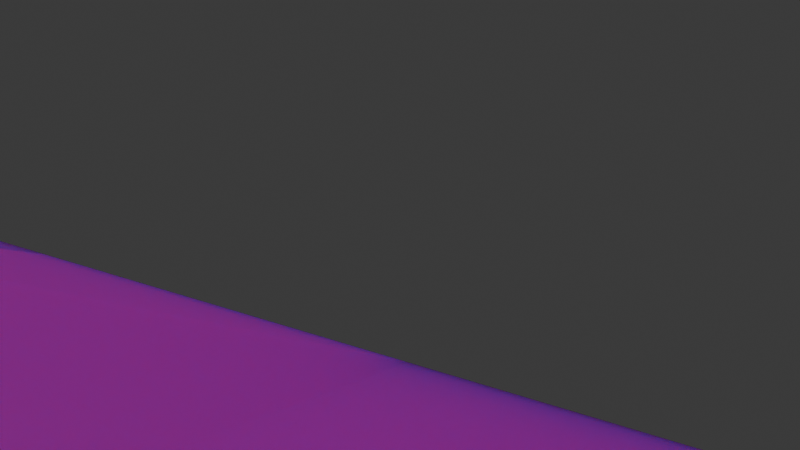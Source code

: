 # Source: Map.blend  (saved by Blender 5.1.30; exported with 4.5.12 LTS)
import bpy
from mathutils import Matrix  # noqa: F401  (used for matrix-valued properties, if any)

bpy.ops.wm.read_factory_settings(use_empty=True)
scene = bpy.context.scene
scene.name = 'Scene'

# ---- collections
col_collection = bpy.data.collections.new('Collection'); scene.collection.children.link(col_collection)

# ---- images (referenced by path relative to the original .blend; pixels are not part of the script)
import os
ASSET_DIR = os.environ.get("B2B_ASSET_DIR", "")  # directory of the original .blend (textures are referenced by path, not embedded)
HERE = os.path.dirname(os.path.abspath(__file__))  # packed textures are extracted next to this script under _unpacked/

def load_image(name, relpath, width, height, colorspace="sRGB"):
    """Load a texture the original file referenced (path relative to the .blend, or extracted next to this script)."""
    p = next((c for c in (os.path.join(HERE, relpath), os.path.join(ASSET_DIR, relpath)) if relpath and os.path.exists(c)), "")
    if p:
        img = bpy.data.images.load(p, check_existing=True)
        img.name = name
    else:  # same state as the original file: an image datablock whose file is absent (Cycles renders it pink)
        img = bpy.data.images.new(name, width, height)
        img.source = "FILE"
        img.filepath = "//" + (relpath or name)
    img.colorspace_settings.name = colorspace
    return img
img_asphalt_png_001 = load_image('Asphalt.png.001', 'Asphalt.png', 1024, 1024, 'sRGB')
img_asphalt_specular_png = load_image('Asphalt_specular.png', 'Asphalt_specular.png', 1024, 1024, 'Non-Color')
img_map = load_image('MAP', 'MAP.png', 1024, 1024, 'sRGB')

# ---- materials (node trees are filled in below, after node groups)
mat_material_001 = bpy.data.materials.new('Material.001')

# ---- material node trees
mat_material_001.use_nodes = True; mat_material_001.node_tree.nodes.clear()
_N = mat_material_001.node_tree.nodes; _L = mat_material_001.node_tree.links
n0 = _N.new('ShaderNodeBsdfPrincipled'); n0.name = 'Principled BSDF'; n0.location = (-200, 100)
n0.inputs[2].default_value = 0.4091
n0.inputs[3].default_value = 1.8
n0.inputs[8].default_value = 1.0
n0.inputs[10].default_value = 7.0
n1 = _N.new('ShaderNodeOutputMaterial'); n1.name = 'Material Output'; n1.location = (200, 100)
n2 = _N.new('ShaderNodeTexImage'); n2.name = 'Image Texture'; n2.location = (-472, 300)
n2.image = img_asphalt_png_001
n3 = _N.new('ShaderNodeTexCoord'); n3.name = 'Texture Coordinate'; n3.location = (-655, 110)
n4 = _N.new('ShaderNodeTexImage'); n4.name = 'Image Texture.001'; n4.location = (-631, -42)
n4.image = img_asphalt_specular_png
n5 = _N.new('ShaderNodeNormalMap'); n5.name = 'Normal Map'; n5.location = (-382, -74)
n5.inputs[0].default_value = 0.8
n6 = _N.new('ShaderNodeTexImage'); n6.name = 'Image Texture.002'; n6.location = (166, 546)
n6.image = img_map
_L.new(n0.outputs[0], n1.inputs[0])
_L.new(n2.outputs[0], n0.inputs[0])
_L.new(n3.outputs[2], n2.inputs[0])
_L.new(n4.outputs[0], n5.inputs[1])
_L.new(n5.outputs[0], n0.inputs[5])
n1.is_active_output = True

# ---- world
world_world = bpy.data.worlds.new('World'); scene.world = world_world
world_world.use_nodes = True; world_world.node_tree.nodes.clear()
_N = world_world.node_tree.nodes; _L = world_world.node_tree.links
n0 = _N.new('ShaderNodeOutputWorld'); n0.name = 'World Output'; n0.location = (200, 100)
n1 = _N.new('ShaderNodeBackground'); n1.name = 'Background'; n1.location = (-200, 100)
n1.inputs[0].default_value = (0.05088, 0.05088, 0.05088, 1.0)
_L.new(n1.outputs[0], n0.inputs[0])
n0.is_active_output = True
world_world.color = (0.05088, 0.05088, 0.05088)
world_world.sun_shadow_jitter_overblur = 0.0

# ---- cameras
cam_camera_001 = bpy.data.cameras.new('Camera.001')
cam_camera_001.lens = 81.14

# ---- lights
light_sun = bpy.data.lights.new('Sun', 'SUN')
light_sun.energy = 1.0

# ---- meshes
me_cube_001 = bpy.data.meshes.new('Cube.001')
me_cube_001.from_pydata([(-1.0, -1.0, -1.0), (-0.904, -0.904, 1.096), (-1.0, 1.0, -1.0), (-1.0, 1.0, 1.0), (1.0, -1.0, -1.0), (1.0, -1.0, 1.0), (1.0, 1.0, -1.0), (1.0, 1.0, 1.0), (-0.002077, 1.0, -1.0), (-0.002077, 1.0, 1.0), (-0.002077, -1.0, -1.0), (-0.002077, -1.0, 1.0), (-1.0, 0.0, -1.0), (-1.0, 0.0, 1.0), (1.0, 0.0, -1.0), (1.0, 0.0, 1.0), (-0.002077, 0.0, 2.227), (-0.002077, 0.0, -1.0), (0.498, 1.0, 1.0), (0.498, -1.0, -1.0), (0.498, 1.0, -1.0), (0.498, -1.0, 1.0), (0.498, 0.0, 1.0), (0.498, 0.0, -1.0), (-1.0, -0.5, -1.0), (1.0, -0.5, 1.0), (-0.002077, -0.5, 1.0), (-0.002077, -0.5, -1.0), (-0.904, -0.596, 1.096), (1.0, -0.5, -1.0), (0.498, -0.5, 1.0), (0.498, -0.5, -1.0), (-0.501, 1.0, -1.0), (-0.597, -0.904, 1.096), (-0.501, 1.0, 1.0), (-0.501, -1.0, -1.0), (-0.501, 0.0, -1.0), (-0.501, 0.0, -0.4152), (-0.501, -0.5, -1.0), (-0.597, -0.596, 1.096), (-1.0, 0.5, 1.0), (1.0, 0.5, -1.0), (-1.0, 0.5, -1.0), (1.0, 0.5, 1.0), (-0.002077, 0.5, 2.114), (-0.002077, 0.5, -1.0), (0.498, 0.5, -1.0), (0.498, 0.5, 1.0), (-0.501, 0.5, 3.747), (-0.501, 0.5, -1.0), (-0.501, -1.0, 1.0), (-1.0, -1.0, 1.0), (-1.0, -0.5, 1.0), (-0.501, -0.5, 1.0), (-0.5886, -0.9125, 1.0), (-0.9125, -0.9125, 1.0), (-0.9125, -0.5875, 1.0), (-0.5886, -0.5875, 1.0), (1.0, -0.75, 0.02915), (-0.002077, -0.75, 0.02915), (-0.002077, -0.75, -1.0), (0.498, -0.75, 0.02915), (0.498, -0.75, -1.0), (1.0, -0.75, -1.0), (-0.501, -0.75, -1.0), (-0.501, -0.75, 1.0), (1.0, -0.625, -1.0), (1.0, -0.625, 0.02915), (-0.002077, -0.625, 0.02915), (-0.002077, -0.625, -1.0), (0.498, -0.625, 0.02915), (0.498, -0.625, -1.0), (-0.501, -0.625, -1.0), (-0.501, -0.625, 1.0), (1.0, -0.875, 0.02915), (-0.002077, -0.875, 0.02915), (-0.002077, -0.875, -1.0), (0.498, -0.875, 0.02915), (0.498, -0.875, -1.0), (-0.501, -0.875, -1.0), (-0.501, -0.875, 1.0), (1.0, -0.875, -1.0)], [], [(42, 40, 3, 2), (20, 18, 7, 6), (81, 74, 5, 4), (35, 50, 51, 0), (78, 81, 4, 19), (77, 75, 11, 21), (79, 76, 10, 35), (19, 21, 11, 10), (32, 34, 9, 8), (49, 45, 17, 36), (47, 44, 16, 22), (48, 40, 13, 37), (46, 41, 14, 23), (41, 43, 15, 14), (24, 52, 13, 12), (45, 46, 23, 17), (43, 47, 22, 15), (4, 5, 21, 19), (74, 77, 21, 5), (76, 78, 19, 10), (8, 9, 18, 20), (17, 23, 31, 27), (15, 22, 30, 25), (51, 52, 24, 0), (36, 17, 27, 38), (22, 16, 26, 30), (37, 13, 52, 53), (23, 14, 29, 31), (14, 15, 25, 29), (16, 37, 53, 26), (12, 36, 38, 24), (44, 48, 37, 16), (42, 49, 36, 12), (2, 3, 34, 32), (75, 80, 50, 11), (10, 11, 50, 35), (2, 32, 49, 42), (9, 34, 48, 44), (7, 18, 47, 43), (8, 20, 46, 45), (6, 7, 43, 41), (20, 6, 41, 46), (34, 3, 40, 48), (18, 9, 44, 47), (32, 8, 45, 49), (12, 13, 40, 42), (54, 55, 51, 50), (55, 56, 52, 51), (56, 57, 53, 52), (28, 1, 33, 39), (33, 1, 55, 54), (28, 39, 57, 56), (57, 54, 50, 80, 65, 73, 53), (68, 73, 65, 59), (69, 71, 62, 60), (67, 70, 61, 58), (72, 69, 60, 64), (70, 68, 59, 61), (71, 66, 63, 62), (66, 67, 58, 63), (29, 25, 67, 66), (31, 29, 66, 71), (30, 26, 68, 70), (38, 27, 69, 72), (25, 30, 70, 67), (27, 31, 71, 69), (26, 53, 73, 68), (72, 64, 79, 35, 0, 24, 38), (1, 28, 56, 55), (39, 33, 54, 57), (59, 65, 80, 75), (60, 62, 78, 76), (58, 61, 77, 74), (64, 60, 76, 79), (61, 59, 75, 77), (62, 63, 81, 78), (63, 58, 74, 81)])
_uv = me_cube_001.uv_layers.new(name='UVMap')
_uv.uv.foreach_set('vector', [0.2063, 0.6555, 0.2061, 0.3815, 0.2748, 0.3815, 0.275, 0.6555, 0.4808, 0.6567, 0.4808, 0.383, 0.5496, 0.3835, 0.5496, 0.6571, 0.8221, 0.5676, 0.6819, 0.5676, 0.5496, 0.5503, 0.8221, 0.5505, 0.5496, 0.4818, 0.8229, 0.4809, 0.8229, 0.5494, 0.5496, 0.5503, 0.5668, 0.2058, 0.5668, 0.2748, 0.5496, 0.2748, 0.5496, 0.2058, 3.405e-09, 0.7933, 2.928e-09, 0.7248, 0.1344, 0.7251, 0.1344, 0.7936, 0.5668, 0.06855, 0.5668, 0.1371, 0.5496, 0.1371, 0.5496, 0.06855, 0.5496, 0.3446, 0.8229, 0.3437, 0.8229, 0.4124, 0.5496, 0.4133, 0.3439, 0.6558, 0.3439, 0.3822, 0.4123, 0.3826, 0.4123, 0.6562, 0.7557, 0.06855, 0.7557, 0.1371, 0.687, 0.1371, 0.687, 0.06855, 0.2755, 0.833, 0.2755, 0.6723, 0.3443, 0.6571, 0.3442, 0.8331, 0.9309, 0.2748, 0.9309, 0.6565, 0.9275, 0.6633, 0.8255, 0.841, 0.7557, 0.2058, 0.7557, 0.2748, 0.687, 0.2748, 0.687, 0.2058, 0.8221, 0.7566, 0.5496, 0.7564, 0.5496, 0.6877, 0.8221, 0.6879, 0.06892, 0.6555, 0.06869, 0.3815, 0.1374, 0.3815, 0.1376, 0.6555, 0.7557, 0.1371, 0.7557, 0.2058, 0.687, 0.2058, 0.687, 0.1371, 0.8934, 0.1374, 0.8244, 0.1374, 0.8244, 0.0687, 0.8934, 0.0687, 0.5496, 0.2757, 0.8229, 0.2748, 0.8229, 0.3437, 0.5496, 0.3446, 3.326e-09, 0.8621, 3.405e-09, 0.7933, 0.1344, 0.7936, 0.1344, 0.8624, 0.5668, 0.1371, 0.5668, 0.2058, 0.5496, 0.2058, 0.5496, 0.1371, 0.4123, 0.6562, 0.4123, 0.3826, 0.4808, 0.383, 0.4808, 0.6567, 0.687, 0.1371, 0.687, 0.2058, 0.6183, 0.2058, 0.6183, 0.1371, 0.8934, 0.0687, 0.8244, 0.0687, 0.8244, 0.0, 0.8934, 0.0, -4.345e-09, 0.3815, 0.06869, 0.3815, 0.06892, 0.6555, 0.0002272, 0.6555, 0.687, 0.06855, 0.687, 0.1371, 0.6183, 0.1371, 0.6183, 0.06855, 0.3442, 0.8331, 0.3443, 0.6571, 0.4127, 0.8243, 0.4129, 0.8332, 0.4859, 0.8571, 0.4129, 0.6647, 0.4176, 0.6583, 0.4859, 0.6571, 0.687, 0.2058, 0.687, 0.2748, 0.6183, 0.2748, 0.6183, 0.2058, 0.8221, 0.6879, 0.5496, 0.6877, 0.5496, 0.619, 0.8221, 0.6192, 1.0, 0.2748, 1.0, 0.6418, 0.9309, 0.448, 0.9317, 0.4429, 0.687, 1.911e-08, 0.687, 0.06855, 0.6183, 0.06855, 0.6183, 1.393e-08, 0.8235, 0.4818, 0.9309, 0.2748, 0.8255, 0.841, 0.8229, 0.4734, 0.7557, 2.43e-08, 0.7557, 0.06855, 0.687, 0.06855, 0.687, 1.911e-08, 0.2755, 0.6553, 0.2755, 0.3817, 0.3439, 0.3822, 0.3439, 0.6558, 2.928e-09, 0.7248, 0.1328, 0.6555, 0.1344, 0.6567, 0.1344, 0.7251, 0.5496, 0.4133, 0.8229, 0.4124, 0.8229, 0.4809, 0.5496, 0.4818, 0.8244, 2.949e-08, 0.8244, 0.06855, 0.7557, 0.06855, 0.7557, 2.43e-08, 0.4123, 0.3826, 0.3439, 0.3822, 0.3487, 0.0, 0.4171, 0.2239, 0.8934, 0.2061, 0.8244, 0.2061, 0.8244, 0.1374, 0.8934, 0.1374, 0.8244, 0.1371, 0.8244, 0.2058, 0.7557, 0.2058, 0.7557, 0.1371, 0.8221, 0.8252, 0.5496, 0.8251, 0.5496, 0.7564, 0.8221, 0.7566, 0.8244, 0.2058, 0.8244, 0.2748, 0.7557, 0.2748, 0.7557, 0.2058, 0.2755, 0.3764, 0.2748, 0.3815, 0.2061, 0.3815, 0.2065, -3.826e-08, 0.4808, 0.383, 0.4123, 0.3826, 0.4171, 0.2239, 0.4856, 0.3767, 0.8244, 0.06855, 0.8244, 0.1371, 0.7557, 0.1371, 0.7557, 0.06855, 0.1376, 0.6555, 0.1374, 0.3815, 0.2061, 0.3815, 0.2063, 0.6555, 0.881, 0.2181, 0.8365, 0.2181, 0.8244, 0.2061, 0.893, 0.2061, 0.8365, 0.2181, 0.8365, 0.2628, 0.8244, 0.2748, 0.8244, 0.2061, 0.8365, 0.2628, 0.881, 0.2628, 0.893, 0.2748, 0.8244, 0.2748, 0.4859, 0.8406, 0.4859, 0.7983, 0.5281, 0.7983, 0.5281, 0.8406, 0.5336, 0.7029, 0.5336, 0.745, 0.5203, 0.7462, 0.5203, 0.7017, 0.5469, 0.7029, 0.5469, 0.745, 0.5336, 0.7461, 0.5336, 0.7017, 0.881, 0.2628, 0.881, 0.2181, 0.893, 0.2061, 0.893, 0.2233, 0.893, 0.2404, 0.893, 0.2576, 0.893, 0.2748, 0.4859, 0.7982, 0.4859, 0.6571, 0.5031, 0.6571, 0.5031, 0.7982, 0.6012, 0.1371, 0.6012, 0.2058, 0.584, 0.2058, 0.584, 0.1371, 0.9278, 1.272e-08, 0.9278, 0.06898, 0.9106, 0.06898, 0.9106, 1.142e-08, 0.6012, 0.06855, 0.6012, 0.1371, 0.584, 0.1371, 0.584, 0.06855, 0.9278, 0.06898, 0.9278, 0.1377, 0.9106, 0.1377, 0.9106, 0.06898, 0.6012, 0.2058, 0.6012, 0.2748, 0.584, 0.2748, 0.584, 0.2058, 0.8221, 0.602, 0.6819, 0.6019, 0.6819, 0.5847, 0.8221, 0.5848, 0.8221, 0.6192, 0.5496, 0.619, 0.6819, 0.6019, 0.8221, 0.602, 0.6183, 0.2058, 0.6183, 0.2748, 0.6012, 0.2748, 0.6012, 0.2058, 0.2689, 0.7246, 0.2689, 0.7932, 0.1344, 0.7931, 0.1344, 0.7245, 0.6183, 0.06855, 0.6183, 0.1371, 0.6012, 0.1371, 0.6012, 0.06855, 0.2689, 0.6556, 0.2689, 0.7246, 0.1344, 0.7245, 0.1344, 0.6555, 0.6183, 0.1371, 0.6183, 0.2058, 0.6012, 0.2058, 0.6012, 0.1371, 0.2689, 0.7932, 0.2689, 0.8617, 0.267, 0.8612, 0.1344, 0.7931, 0.6012, 0.06855, 0.584, 0.06855, 0.5668, 0.06855, 0.5496, 0.06855, 0.5496, 8.74e-09, 0.6183, 1.393e-08, 0.6183, 0.06855, 0.5336, 0.6583, 0.5336, 0.7006, 0.5203, 0.7017, 0.5203, 0.6571, 0.5336, 0.7006, 0.5336, 0.6583, 0.5469, 0.6571, 0.5469, 0.7017, 0.5031, 0.7982, 0.5031, 0.6571, 0.5203, 0.6571, 0.5203, 0.7983, 0.584, 0.1371, 0.584, 0.2058, 0.5668, 0.2058, 0.5668, 0.1371, 0.9106, 1.142e-08, 0.9106, 0.06898, 0.8934, 0.06898, 0.8934, 1.013e-08, 0.584, 0.06855, 0.584, 0.1371, 0.5668, 0.1371, 0.5668, 0.06855, 0.9106, 0.06898, 0.9106, 0.1377, 0.8934, 0.1377, 0.8934, 0.06898, 0.584, 0.2058, 0.584, 0.2748, 0.5668, 0.2748, 0.5668, 0.2058, 0.8221, 0.5848, 0.6819, 0.5847, 0.6819, 0.5676, 0.8221, 0.5676])
me_cube_001.materials.append(mat_material_001)
me_cube_001.update()

# ---- objects
ob_cube = bpy.data.objects.new('Cube', me_cube_001)
ob_sun = bpy.data.objects.new('Sun', light_sun)
ob_camera = bpy.data.objects.new('Camera', cam_camera_001)

# ---- transforms, parenting, visibility, modifiers, constraints
ob_cube.location = (0.0, 0.0, 0.0)
ob_cube.scale = (25.17, 25.17, 2.056)
ob_sun.location = (-1.549, 7.598, 26.59)
ob_sun.rotation_euler = (0.1713, -0.737, -0.06548)
ob_camera.location = (22.61, -9.046, 22.42)
ob_camera.rotation_euler = (1.186, 4.134e-07, 0.5894)

# ---- collection membership
col_collection.objects.link(ob_cube)
col_collection.objects.link(ob_sun)
col_collection.objects.link(ob_camera)

# ---- scene / render settings (as saved in the file)
scene.camera = ob_camera
scene.frame_start = 1; scene.frame_end = 250; scene.frame_set(1)
scene.render.engine = 'CYCLES'
scene.render.bake_bias = 0.0
scene.render.bake_samples = 0
scene.cycles.sampling_pattern = 'TABULATED_SOBOL'
scene.eevee.use_volume_custom_range = False
bpy.context.view_layer.update()
